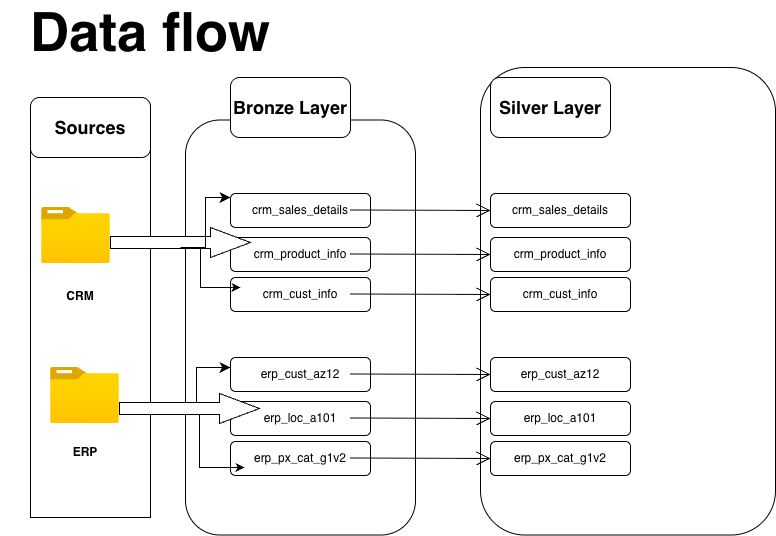

The diagram above was exported from draw.io. Its source (the exported page's mxGraphModel, read from the mxfile embedded in the PNG):
<mxGraphModel dx="1723" dy="1878" grid="1" gridSize="10" guides="1" tooltips="1" connect="1" arrows="1" fold="1" page="1" pageScale="1" pageWidth="827" pageHeight="1169" math="0" shadow="0">
  <root>
    <mxCell id="0" />
    <mxCell id="1" parent="0" />
    <mxCell id="Q0CrOj-bXV9NopN5VyKM-40" parent="1" style="rounded=1;whiteSpace=wrap;html=1;" value="" vertex="1">
      <mxGeometry height="467.5" width="295" x="230" y="-10" as="geometry" />
    </mxCell>
    <mxCell id="Q0CrOj-bXV9NopN5VyKM-1" parent="1" style="rounded=0;whiteSpace=wrap;html=1;" value="" vertex="1">
      <mxGeometry height="380" width="120" x="-220" y="60" as="geometry" />
    </mxCell>
    <mxCell id="Q0CrOj-bXV9NopN5VyKM-2" parent="1" style="rounded=1;whiteSpace=wrap;html=1;" value="" vertex="1">
      <mxGeometry height="415" width="230" x="-65" y="42.5" as="geometry" />
    </mxCell>
    <mxCell id="Q0CrOj-bXV9NopN5VyKM-3" parent="1" style="rounded=1;whiteSpace=wrap;html=1;" value="&lt;h2&gt;Bronze Layer&lt;/h2&gt;" vertex="1">
      <mxGeometry height="60" width="120" x="-20" as="geometry" />
    </mxCell>
    <mxCell id="Q0CrOj-bXV9NopN5VyKM-4" parent="1" style="rounded=1;whiteSpace=wrap;html=1;" value="&lt;h2&gt;Sources&lt;/h2&gt;" vertex="1">
      <mxGeometry height="60" width="120" x="-220" y="20" as="geometry" />
    </mxCell>
    <mxCell id="Q0CrOj-bXV9NopN5VyKM-5" parent="1" style="image;aspect=fixed;html=1;points=[];align=center;fontSize=12;image=img/lib/azure2/general/Folder_Blank.svg;" value="" vertex="1">
      <mxGeometry height="56.00000000000001" width="69" x="-209" y="130" as="geometry" />
    </mxCell>
    <mxCell id="Q0CrOj-bXV9NopN5VyKM-6" parent="1" style="image;aspect=fixed;html=1;points=[];align=center;fontSize=12;image=img/lib/azure2/general/Folder_Blank.svg;" value="" vertex="1">
      <mxGeometry height="56.00000000000001" width="69" x="-200" y="290" as="geometry" />
    </mxCell>
    <mxCell id="Q0CrOj-bXV9NopN5VyKM-7" parent="1" style="text;html=1;whiteSpace=wrap;strokeColor=none;fillColor=none;align=center;verticalAlign=middle;rounded=0;" value="&lt;b&gt;CRM&lt;/b&gt;" vertex="1">
      <mxGeometry height="30" width="60" x="-200" y="204" as="geometry" />
    </mxCell>
    <mxCell id="Q0CrOj-bXV9NopN5VyKM-8" parent="1" style="text;html=1;whiteSpace=wrap;strokeColor=none;fillColor=none;align=center;verticalAlign=middle;rounded=0;" value="&lt;b&gt;ERP&lt;/b&gt;" vertex="1">
      <mxGeometry height="30" width="60" x="-195.5" y="360" as="geometry" />
    </mxCell>
    <mxCell id="Q0CrOj-bXV9NopN5VyKM-9" parent="1" style="rounded=1;whiteSpace=wrap;html=1;" value="crm_sales_details" vertex="1">
      <mxGeometry height="34" width="140" x="-20" y="116" as="geometry" />
    </mxCell>
    <mxCell id="Q0CrOj-bXV9NopN5VyKM-10" parent="1" style="rounded=1;whiteSpace=wrap;html=1;" value="crm_product_info" vertex="1">
      <mxGeometry height="34" width="140" x="-20" y="160" as="geometry" />
    </mxCell>
    <mxCell id="Q0CrOj-bXV9NopN5VyKM-11" parent="1" style="rounded=1;whiteSpace=wrap;html=1;" value="crm_cust_info" vertex="1">
      <mxGeometry height="34" width="140" x="-20" y="200" as="geometry" />
    </mxCell>
    <mxCell id="Q0CrOj-bXV9NopN5VyKM-12" parent="1" style="html=1;shadow=0;dashed=0;align=center;verticalAlign=middle;shape=mxgraph.arrows2.arrow;dy=0.6;dx=40;notch=0;" value="" vertex="1">
      <mxGeometry height="30" width="140" x="-140" y="150" as="geometry" />
    </mxCell>
    <mxCell id="Q0CrOj-bXV9NopN5VyKM-15" edge="1" parent="1" style="edgeStyle=elbowEdgeStyle;elbow=horizontal;endArrow=classic;html=1;curved=0;rounded=0;endSize=8;startSize=8;" value="">
      <mxGeometry height="50" relative="1" width="50" as="geometry">
        <mxPoint x="-70" y="170" as="sourcePoint" />
        <mxPoint x="-20" y="120" as="targetPoint" />
      </mxGeometry>
    </mxCell>
    <mxCell id="Q0CrOj-bXV9NopN5VyKM-16" edge="1" parent="1" source="Q0CrOj-bXV9NopN5VyKM-12" style="edgeStyle=elbowEdgeStyle;elbow=horizontal;endArrow=classic;html=1;curved=0;rounded=0;exitX=0;exitY=0;exitDx=50;exitDy=21;exitPerimeter=0;" value="">
      <mxGeometry height="50" relative="1" width="50" as="geometry">
        <mxPoint x="-60" y="260" as="sourcePoint" />
        <mxPoint x="-10" y="210" as="targetPoint" />
      </mxGeometry>
    </mxCell>
    <mxCell id="Q0CrOj-bXV9NopN5VyKM-18" parent="1" style="rounded=1;whiteSpace=wrap;html=1;" value="erp_cust_az12" vertex="1">
      <mxGeometry height="34" width="140" x="-20" y="280" as="geometry" />
    </mxCell>
    <mxCell id="Q0CrOj-bXV9NopN5VyKM-19" parent="1" style="rounded=1;whiteSpace=wrap;html=1;" value="erp_loc_a101" vertex="1">
      <mxGeometry height="34" width="140" x="-20" y="324" as="geometry" />
    </mxCell>
    <mxCell id="Q0CrOj-bXV9NopN5VyKM-20" parent="1" style="rounded=1;whiteSpace=wrap;html=1;" value="erp_px_cat_g1v2" vertex="1">
      <mxGeometry height="34" width="140" x="-20" y="364" as="geometry" />
    </mxCell>
    <mxCell id="Q0CrOj-bXV9NopN5VyKM-21" parent="1" style="html=1;shadow=0;dashed=0;align=center;verticalAlign=middle;shape=mxgraph.arrows2.arrow;dy=0.6;dx=40;notch=0;" value="" vertex="1">
      <mxGeometry height="30" width="140" x="-131" y="316" as="geometry" />
    </mxCell>
    <mxCell id="Q0CrOj-bXV9NopN5VyKM-22" edge="1" parent="1" source="Q0CrOj-bXV9NopN5VyKM-21" style="edgeStyle=elbowEdgeStyle;elbow=horizontal;endArrow=classic;html=1;curved=0;rounded=0;exitX=0.25;exitY=0.7;exitDx=0;exitDy=0;exitPerimeter=0;" value="">
      <mxGeometry height="50" relative="1" width="50" as="geometry">
        <mxPoint x="-89.99999999999996" y="345" as="sourcePoint" />
        <mxPoint x="-5.96" y="390" as="targetPoint" />
      </mxGeometry>
    </mxCell>
    <mxCell id="Q0CrOj-bXV9NopN5VyKM-23" edge="1" parent="1" source="Q0CrOj-bXV9NopN5VyKM-21" style="edgeStyle=elbowEdgeStyle;elbow=horizontal;endArrow=classic;html=1;curved=0;rounded=0;endSize=8;startSize=8;exitX=0.307;exitY=0.3;exitDx=0;exitDy=0;exitPerimeter=0;" value="">
      <mxGeometry height="50" relative="1" width="50" as="geometry">
        <mxPoint x="-70" y="340" as="sourcePoint" />
        <mxPoint x="-20" y="290" as="targetPoint" />
      </mxGeometry>
    </mxCell>
    <mxCell id="Q0CrOj-bXV9NopN5VyKM-32" parent="1" style="rounded=1;whiteSpace=wrap;html=1;" value="&lt;h2&gt;Silver Layer&lt;/h2&gt;" vertex="1">
      <mxGeometry height="60" width="120" x="240" as="geometry" />
    </mxCell>
    <mxCell id="Q0CrOj-bXV9NopN5VyKM-33" parent="1" style="rounded=1;whiteSpace=wrap;html=1;" value="crm_sales_details" vertex="1">
      <mxGeometry height="34" width="140" x="240" y="116" as="geometry" />
    </mxCell>
    <mxCell id="Q0CrOj-bXV9NopN5VyKM-34" parent="1" style="rounded=1;whiteSpace=wrap;html=1;" value="crm_product_info" vertex="1">
      <mxGeometry height="34" width="140" x="240" y="160" as="geometry" />
    </mxCell>
    <mxCell id="Q0CrOj-bXV9NopN5VyKM-35" parent="1" style="rounded=1;whiteSpace=wrap;html=1;" value="crm_cust_info" vertex="1">
      <mxGeometry height="34" width="140" x="240" y="200" as="geometry" />
    </mxCell>
    <mxCell id="Q0CrOj-bXV9NopN5VyKM-37" parent="1" style="rounded=1;whiteSpace=wrap;html=1;" value="erp_cust_az12" vertex="1">
      <mxGeometry height="34" width="140" x="240" y="280" as="geometry" />
    </mxCell>
    <mxCell id="Q0CrOj-bXV9NopN5VyKM-38" parent="1" style="rounded=1;whiteSpace=wrap;html=1;" value="erp_loc_a101" vertex="1">
      <mxGeometry height="34" width="140" x="240" y="324" as="geometry" />
    </mxCell>
    <mxCell id="Q0CrOj-bXV9NopN5VyKM-39" parent="1" style="rounded=1;whiteSpace=wrap;html=1;" value="erp_px_cat_g1v2" vertex="1">
      <mxGeometry height="34" width="140" x="240" y="364" as="geometry" />
    </mxCell>
    <mxCell id="Q0CrOj-bXV9NopN5VyKM-41" edge="1" parent="1" style="endArrow=open;endFill=1;endSize=12;html=1;rounded=0;" value="">
      <mxGeometry relative="1" width="160" as="geometry">
        <mxPoint x="100" y="132.5" as="sourcePoint" />
        <mxPoint x="240" y="133" as="targetPoint" />
      </mxGeometry>
    </mxCell>
    <mxCell id="Q0CrOj-bXV9NopN5VyKM-42" edge="1" parent="1" style="endArrow=open;endFill=1;endSize=12;html=1;rounded=0;" value="">
      <mxGeometry relative="1" width="160" as="geometry">
        <mxPoint x="100" y="176.5" as="sourcePoint" />
        <mxPoint x="240" y="177" as="targetPoint" />
      </mxGeometry>
    </mxCell>
    <mxCell id="Q0CrOj-bXV9NopN5VyKM-44" edge="1" parent="1" style="endArrow=open;endFill=1;endSize=12;html=1;rounded=0;" value="">
      <mxGeometry relative="1" width="160" as="geometry">
        <mxPoint x="100" y="216.5" as="sourcePoint" />
        <mxPoint x="240" y="217" as="targetPoint" />
      </mxGeometry>
    </mxCell>
    <mxCell id="Q0CrOj-bXV9NopN5VyKM-45" edge="1" parent="1" style="endArrow=open;endFill=1;endSize=12;html=1;rounded=0;" value="">
      <mxGeometry relative="1" width="160" as="geometry">
        <mxPoint x="100" y="296.5" as="sourcePoint" />
        <mxPoint x="240" y="297" as="targetPoint" />
      </mxGeometry>
    </mxCell>
    <mxCell id="Q0CrOj-bXV9NopN5VyKM-46" edge="1" parent="1" style="endArrow=open;endFill=1;endSize=12;html=1;rounded=0;" value="">
      <mxGeometry relative="1" width="160" as="geometry">
        <mxPoint x="100" y="340.5" as="sourcePoint" />
        <mxPoint x="240" y="341" as="targetPoint" />
      </mxGeometry>
    </mxCell>
    <mxCell id="Q0CrOj-bXV9NopN5VyKM-48" edge="1" parent="1" style="endArrow=open;endFill=1;endSize=12;html=1;rounded=0;" value="">
      <mxGeometry relative="1" width="160" as="geometry">
        <mxPoint x="100" y="380.5" as="sourcePoint" />
        <mxPoint x="240" y="381" as="targetPoint" />
      </mxGeometry>
    </mxCell>
    <mxCell id="Q0CrOj-bXV9NopN5VyKM-49" parent="1" style="text;html=1;whiteSpace=wrap;strokeColor=none;fillColor=none;align=center;verticalAlign=middle;rounded=0;fontSize=54;" value="&lt;b&gt;Data flow&lt;/b&gt;" vertex="1">
      <mxGeometry height="30" width="300" x="-250" y="-60" as="geometry" />
    </mxCell>
  </root>
</mxGraphModel>